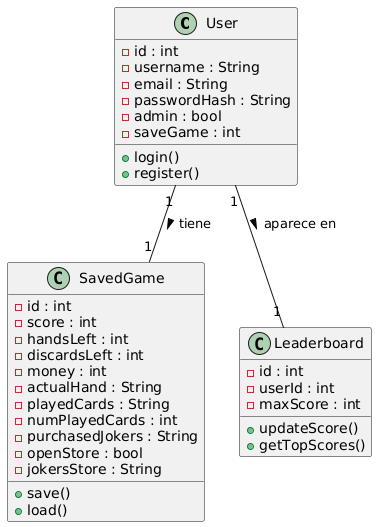

The diagram above was rendered by PlantUML. Its source (embedded in the PNG):
@startuml
class User {
  - id : int
  - username : String
  - email : String
  - passwordHash : String
  - admin : bool
  - saveGame : int
  + login()
  + register()
}

class SavedGame {
  - id : int
  - score : int
  - handsLeft : int
  - discardsLeft : int
  - money : int
  - actualHand : String
  - playedCards : String
  - numPlayedCards : int
  - purchasedJokers : String
  - openStore : bool
  - jokersStore : String
  + save()
  + load()
}

class Leaderboard {
  - id : int
  - userId : int
  - maxScore : int
  + updateScore()
  + getTopScores()
}

User "1" -- "1" SavedGame : tiene >
User "1" -- "1" Leaderboard : aparece en >
@enduml